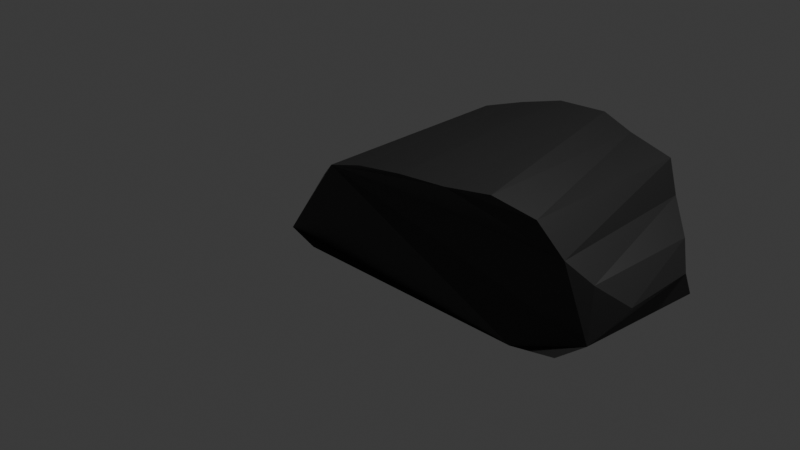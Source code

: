 # Source: monitor.blend  (saved by Blender 5.0.119; exported with 4.5.12 LTS)
import bpy
from mathutils import Matrix  # noqa: F401  (used for matrix-valued properties, if any)

bpy.ops.wm.read_factory_settings(use_empty=True)
scene = bpy.context.scene
scene.name = 'Scene'

# ---- collections
col_collection = bpy.data.collections.new('Collection'); scene.collection.children.link(col_collection)

# ---- materials (node trees are filled in below, after node groups)
mat_material_004 = bpy.data.materials.new('Material.004')

# ---- material node trees
mat_material_004.use_nodes = True; mat_material_004.node_tree.nodes.clear()
_N = mat_material_004.node_tree.nodes; _L = mat_material_004.node_tree.links
n0 = _N.new('ShaderNodeBsdfPrincipled'); n0.name = 'Principled BSDF'; n0.location = (-200, 100)
n0.inputs[0].default_value = (0.02135, 0.02135, 0.02135, 1.0)
n1 = _N.new('ShaderNodeOutputMaterial'); n1.name = 'Material Output'; n1.location = (200, 100)
_L.new(n0.outputs[0], n1.inputs[0])
n1.is_active_output = True

# ---- world
world_world = bpy.data.worlds.new('World'); scene.world = world_world
world_world.use_nodes = True; world_world.node_tree.nodes.clear()
_N = world_world.node_tree.nodes; _L = world_world.node_tree.links
n0 = _N.new('ShaderNodeOutputWorld'); n0.name = 'World Output'; n0.location = (200, 100)
n1 = _N.new('ShaderNodeBackground'); n1.name = 'Background'; n1.location = (-200, 100)
n1.inputs[0].default_value = (0.05088, 0.05088, 0.05088, 1.0)
_L.new(n1.outputs[0], n0.inputs[0])
n0.is_active_output = True
world_world.color = (0.05088, 0.05088, 0.05088)
world_world.sun_shadow_jitter_overblur = 0.0

# ---- cameras
cam_camera = bpy.data.cameras.new('Camera')
cam_camera.clip_end = 100.0
cam_camera.ortho_scale = 7.314

# ---- lights
light_light = bpy.data.lights.new('Light', 'POINT')
light_light.energy = 1000.0
light_light.shadow_soft_size = 0.1

# ---- meshes
me_plane_002 = bpy.data.meshes.new('Plane.002')
me_plane_002.from_pydata([(-1.225, -0.7324, 0.1502), (1.535, -0.8028, 1.787e-08), (-2.07, -0.3824, -0.7366), (1.775, 0.6197, -3.447e-08), (-0.2847, 0.5802, 0.2774), (0.9061, 0.7471, 0.2883), (-0.7937, 0.4096, 0.215), (-1.699, -0.6899, 0.06156), (2.454, -0.2371, -0.6028), (2.027, 0.2664, -0.1127), (2.081, -0.6843, -1.67e-08), (2.283, -0.5574, -0.203), (2.243, 0.0311, -0.293), (1.391, 0.7928, 0.1859), (0.3607, 0.7192, 0.345), (-1.69, -0.439, -1.981), (-1.23, -0.7324, -2.145), (1.428, -0.8028, -2.237), (1.903, 0.2664, -2.017), (1.775, 0.6197, -2.051), (-0.881, 0.4096, -2.237), (-2.084, -0.3824, -1.187), (0.1354, 0.7192, -2.326), (-0.3749, 0.5802, -2.269), (1.115, 0.6397, -2.287), (0.7201, 0.7471, -2.343), (2.379, -0.5574, -1.719), (2.42, -0.2371, -1.521), (2.26, 0.0311, -1.69), (1.816, -0.6843, -2.017)], [], [(0, 7, 2, 6, 4, 14, 5, 13, 3, 9, 12, 8, 11, 10, 1), (16, 17, 29, 26, 27, 28, 18, 19, 24, 25, 22, 23, 20, 21, 15), (5, 14, 22, 25), (2, 7, 15, 21), (7, 0, 16, 15), (11, 8, 27, 26), (0, 1, 17, 16), (12, 9, 18, 28), (9, 3, 19, 18), (1, 10, 29, 17), (6, 2, 21, 20), (10, 11, 26, 29), (14, 4, 23, 22), (8, 12, 28, 27), (13, 5, 25, 24), (3, 13, 24, 19), (4, 6, 20, 23)])
_uv = me_plane_002.uv_layers.new(name='UVMap')
_uv.uv.foreach_set('vector', [0.0, 0.0, 0.0, 0.5, 0.0, 1.0, 0.25, 1.0, 0.5, 1.0, 0.625, 1.0, 0.75, 1.0, 0.875, 1.0, 1.0, 1.0, 1.0, 0.75, 1.0, 0.625, 1.0, 0.5, 1.0, 0.375, 1.0, 0.25, 1.0, 0.0, 0.0, 0.0, 1.0, 0.0, 1.0, 0.25, 1.0, 0.375, 1.0, 0.5, 1.0, 0.625, 1.0, 0.75, 1.0, 1.0, 0.875, 1.0, 0.75, 1.0, 0.625, 1.0, 0.5, 1.0, 0.25, 1.0, 0.0, 1.0, 0.0, 0.5, 0.75, 1.0, 0.625, 1.0, 0.625, 1.0, 0.75, 1.0, 0.0, 1.0, 0.0, 0.5, 0.0, 0.5, 0.0, 1.0, 0.0, 0.5, 0.0, 0.0, 0.0, 0.0, 0.0, 0.5, 1.0, 0.375, 1.0, 0.5, 1.0, 0.5, 1.0, 0.375, 0.0, 0.0, 1.0, 0.0, 1.0, 0.0, 0.0, 0.0, 1.0, 0.625, 1.0, 0.75, 1.0, 0.75, 1.0, 0.625, 1.0, 0.75, 1.0, 1.0, 1.0, 1.0, 1.0, 0.75, 1.0, 0.0, 1.0, 0.25, 1.0, 0.25, 1.0, 0.0, 0.25, 1.0, 0.0, 1.0, 0.0, 1.0, 0.25, 1.0, 1.0, 0.25, 1.0, 0.375, 1.0, 0.375, 1.0, 0.25, 0.625, 1.0, 0.5, 1.0, 0.5, 1.0, 0.625, 1.0, 1.0, 0.5, 1.0, 0.625, 1.0, 0.625, 1.0, 0.5, 0.875, 1.0, 0.75, 1.0, 0.75, 1.0, 0.875, 1.0, 1.0, 1.0, 0.875, 1.0, 0.875, 1.0, 1.0, 1.0, 0.5, 1.0, 0.25, 1.0, 0.25, 1.0, 0.5, 1.0])
me_plane_002.materials.append(mat_material_004)
me_plane_002.update()

# ---- objects
ob_light = bpy.data.objects.new('Light', light_light)
ob_camera = bpy.data.objects.new('Camera', cam_camera)
ob_plane = bpy.data.objects.new('Plane', me_plane_002)

# ---- transforms, parenting, visibility, modifiers, constraints
ob_light.location = (4.076, 1.005, 5.904)
ob_light.rotation_euler = (0.6503, 0.05522, 1.866)
ob_light.lock_rotations_4d = False
ob_light.empty_display_type = 'ARROWS'
ob_light.color = (0.0, 0.0, 0.0, 0.0)
ob_light.lineart.crease_threshold = 0.0
ob_camera.location = (7.359, -6.926, 4.958)
ob_camera.rotation_euler = (1.109, 0.0, 0.8149)
ob_camera.lock_rotations_4d = False
ob_camera.empty_display_type = 'ARROWS'
ob_camera.color = (0.0, 0.0, 0.0, 0.0)
ob_camera.display_type = 'WIRE'
ob_camera.lineart.crease_threshold = 0.0
ob_plane.location = (0.0, 0.0, 0.0)
ob_plane.rotation_euler = (1.571, 0.0, 0.0)

# ---- collection membership
col_collection.objects.link(ob_light)
col_collection.objects.link(ob_camera)
col_collection.objects.link(ob_plane)

# ---- scene / render settings (as saved in the file)
scene.camera = ob_camera
scene.frame_start = 1; scene.frame_end = 250; scene.frame_set(1)
scene.render.engine = 'BLENDER_EEVEE_NEXT'
scene.render.bake_bias = 0.0
scene.render.bake_samples = 0
scene.cycles.sampling_pattern = 'TABULATED_SOBOL'
scene.eevee.use_volume_custom_range = False
bpy.context.view_layer.update()
